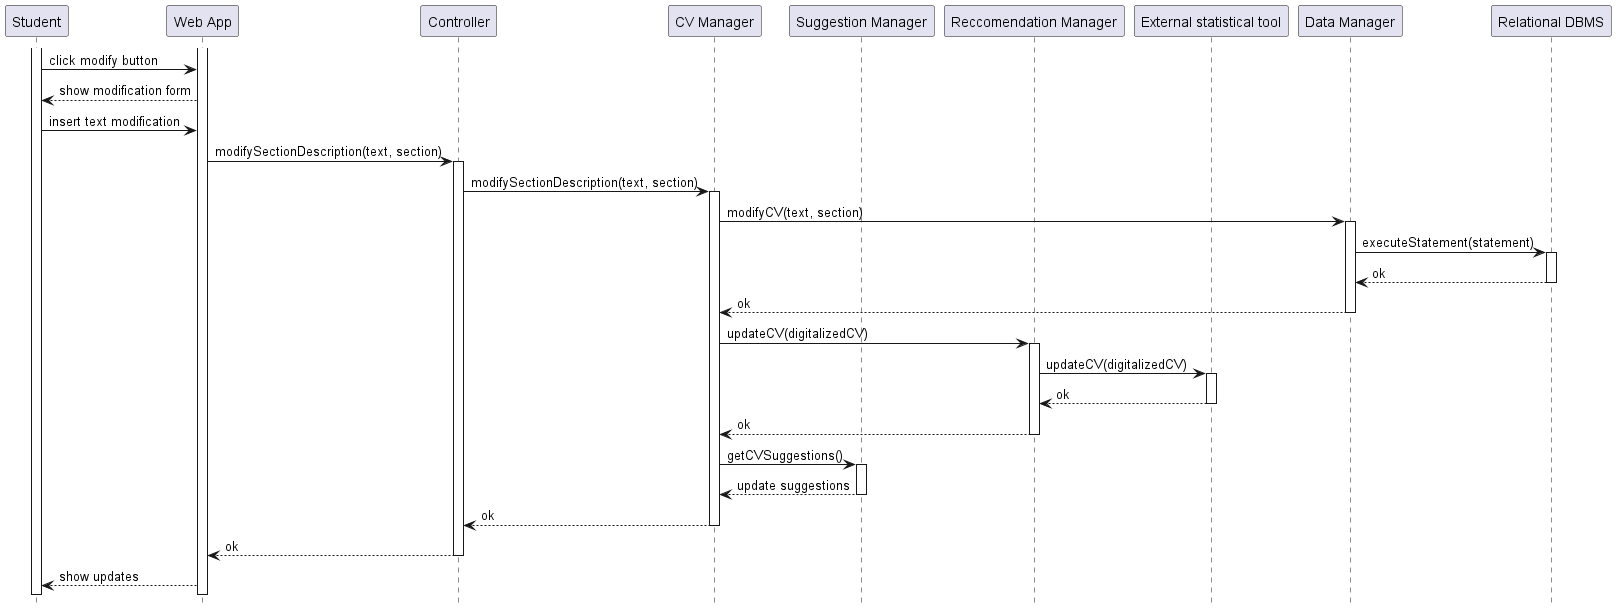

The diagram above was rendered by PlantUML. Its source (embedded in the PNG):
@startuml UC11_diagram
hide footbox

participant "Student" as S 
participant "Web App" as W
participant "Controller" AS C
participant "CV Manager" AS CM
participant "Suggestion Manager" as SM
participant "Reccomendation Manager" as RM
participant "External statistical tool" AS EXT
participant "Data Manager" AS DM
participant "Relational DBMS" AS RD


activate S
activate W
S -> W: click modify button
W --> S: show modification form
S -> W: insert text modification
W -> C: modifySectionDescription(text, section)
activate C
C -> CM: modifySectionDescription(text, section)
activate CM

CM -> DM: modifyCV(text, section)
activate DM
DM -> RD: executeStatement(statement)
activate RD
RD --> DM: ok
deactivate RD
DM --> CM: ok
deactivate DM 

CM -> RM: updateCV(digitalizedCV)
activate RM
RM -> EXT: updateCV(digitalizedCV)
activate EXT
EXT --> RM: ok
deactivate EXT
RM --> CM: ok
deactivate RM

CM -> SM: getCVSuggestions()
activate SM
SM --> CM: update suggestions
deactivate SM
CM --> C: ok
deactivate CM
C --> W: ok
deactivate C
W --> S: show updates


@enduml